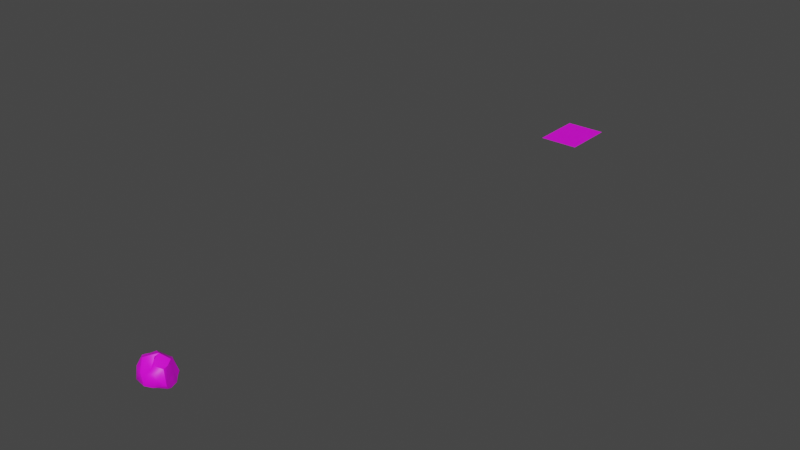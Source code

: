 # Source: Stone.blend  (saved by Blender 2.90.8; exported with 4.5.12 LTS)
import bpy
from mathutils import Matrix  # noqa: F401  (used for matrix-valued properties, if any)

bpy.ops.wm.read_factory_settings(use_empty=True)
scene = bpy.context.scene
scene.name = 'Scene'

# ---- collections
col_collection = bpy.data.collections.new('Collection'); scene.collection.children.link(col_collection)

# ---- images (referenced by path relative to the original .blend; pixels are not part of the script)
import os
ASSET_DIR = os.environ.get("B2B_ASSET_DIR", "")  # directory of the original .blend (textures are referenced by path, not embedded)
HERE = os.path.dirname(os.path.abspath(__file__))  # packed textures are extracted next to this script under _unpacked/

def load_image(name, relpath, width, height, colorspace="sRGB"):
    """Load a texture the original file referenced (path relative to the .blend, or extracted next to this script)."""
    p = next((c for c in (os.path.join(HERE, relpath), os.path.join(ASSET_DIR, relpath)) if relpath and os.path.exists(c)), "")
    if p:
        img = bpy.data.images.load(p, check_existing=True)
        img.name = name
    else:  # same state as the original file: an image datablock whose file is absent (Cycles renders it pink)
        img = bpy.data.images.new(name, width, height)
        img.source = "FILE"
        img.filepath = "//" + (relpath or name)
    img.colorspace_settings.name = colorspace
    return img
img_stone_albedo_png = load_image('stone_albedo.png', 'stone_albedo.png', 1024, 1024, 'sRGB')
img_paper_png = load_image('paper.png', 'paper.png', 1024, 1024, 'sRGB')

# ---- materials (node trees are filled in below, after node groups)
mat_stone = bpy.data.materials.new('Stone')
mat_stone.use_transparent_shadow = False
mat_paper = bpy.data.materials.new('Paper')
mat_paper.use_transparent_shadow = False

# ---- node groups
ng_auto_smooth = bpy.data.node_groups.new('Auto Smooth', 'GeometryNodeTree')
_s = ng_auto_smooth.interface.new_socket(name='Geometry', in_out='OUTPUT', socket_type='NodeSocketGeometry')
_s = ng_auto_smooth.interface.new_socket(name='Geometry', in_out='INPUT', socket_type='NodeSocketGeometry')
_s = ng_auto_smooth.interface.new_socket(name='Angle', in_out='INPUT', socket_type='NodeSocketFloat')
_s.subtype = 'ANGLE'
_s.min_value = 0.0
_s.max_value = 3.142
ng_auto_smooth.is_modifier = True
_N = ng_auto_smooth.nodes; _L = ng_auto_smooth.links
n0 = _N.new('NodeGroupOutput'); n0.name = 'Group Output'; n0.location = (480, -100)
n1 = _N.new('NodeGroupInput'); n1.name = 'Group Input'; n1.location = (-420, -300)
n2 = _N.new('NodeGroupInput'); n2.name = 'Group Input.001'; n2.location = (-60, -100)
n3 = _N.new('GeometryNodeSetShadeSmooth'); n3.name = 'Set Shade Smooth'; n3.location = (120, -100)
n3.domain = 'EDGE'
n4 = _N.new('GeometryNodeSetShadeSmooth'); n4.name = 'Set Shade Smooth.001'; n4.location = (300, -100)
n5 = _N.new('GeometryNodeInputMeshEdgeAngle'); n5.name = 'Edge Angle'; n5.location = (-420, -220)
n6 = _N.new('GeometryNodeInputEdgeSmooth'); n6.name = 'Is Edge Smooth'; n6.location = (-60, -160)
n7 = _N.new('GeometryNodeInputShadeSmooth'); n7.name = 'Is Face Smooth'; n7.location = (-240, -340)
n8 = _N.new('FunctionNodeBooleanMath'); n8.name = 'Boolean Math'; n8.location = (-60, -220)
n9 = _N.new('FunctionNodeCompare'); n9.name = 'Compare'; n9.location = (-240, -180)
n9.operation = 'LESS_EQUAL'
_L.new(n5.outputs[0], n9.inputs[0])
_L.new(n4.outputs[0], n0.inputs[0])
_L.new(n1.outputs[1], n9.inputs[1])
_L.new(n9.outputs[0], n8.inputs[0])
_L.new(n7.outputs[0], n8.inputs[1])
_L.new(n2.outputs[0], n3.inputs[0])
_L.new(n6.outputs[0], n3.inputs[1])
_L.new(n3.outputs[0], n4.inputs[0])
_L.new(n8.outputs[0], n3.inputs[2])
n0.is_active_output = True

# ---- material node trees
mat_stone.use_nodes = True; mat_stone.node_tree.nodes.clear()
_N = mat_stone.node_tree.nodes; _L = mat_stone.node_tree.links
n0 = _N.new('ShaderNodeBsdfPrincipled'); n0.name = 'Principled BSDF'; n0.location = (10, 300)
n0.distribution = 'GGX'
n0.subsurface_method = 'BURLEY'
n0.inputs[3].default_value = 1.45
n0.inputs[27].default_value = (0.0, 0.0, 0.0, 1.0)
n0.inputs[28].default_value = 1.0
n1 = _N.new('ShaderNodeOutputMaterial'); n1.name = 'Material Output'; n1.location = (300, 300)
n2 = _N.new('ShaderNodeTexImage'); n2.name = 'Image Texture'; n2.location = (-280, 280)
n2.image = img_stone_albedo_png
_L.new(n0.outputs[0], n1.inputs[0])
_L.new(n2.outputs[0], n0.inputs[0])
n1.is_active_output = True
mat_paper.use_nodes = True; mat_paper.node_tree.nodes.clear()
_N = mat_paper.node_tree.nodes; _L = mat_paper.node_tree.links
n0 = _N.new('ShaderNodeBsdfPrincipled'); n0.name = 'Principled BSDF'; n0.location = (10, 300)
n0.distribution = 'GGX'
n0.subsurface_method = 'BURLEY'
n0.inputs[3].default_value = 1.45
n0.inputs[27].default_value = (0.0, 0.0, 0.0, 1.0)
n0.inputs[28].default_value = 1.0
n1 = _N.new('ShaderNodeOutputMaterial'); n1.name = 'Material Output'; n1.location = (300, 300)
n2 = _N.new('ShaderNodeTexImage'); n2.name = 'Image Texture'; n2.location = (-280, 280)
n2.image = img_paper_png
_L.new(n0.outputs[0], n1.inputs[0])
_L.new(n2.outputs[0], n0.inputs[0])
n1.is_active_output = True

# ---- world
world_world = bpy.data.worlds.new('World'); scene.world = world_world
world_world.use_nodes = True; world_world.node_tree.nodes.clear()
_N = world_world.node_tree.nodes; _L = world_world.node_tree.links
n0 = _N.new('ShaderNodeOutputWorld'); n0.name = 'World Output'; n0.location = (300, 300)
n1 = _N.new('ShaderNodeBackground'); n1.name = 'Background'; n1.location = (10, 300)
n1.inputs[0].default_value = (0.05088, 0.05088, 0.05088, 1.0)
_L.new(n1.outputs[0], n0.inputs[0])
n0.is_active_output = True
world_world.color = (0.05088, 0.05088, 0.05088)
world_world.use_sun_shadow = False
world_world.sun_shadow_jitter_overblur = 0.0

# ---- meshes
me_stone = bpy.data.meshes.new('stone')
me_stone.from_pydata([(-0.06148, -0.0001296, 0.02621), (-0.05575, -0.02065, 0.06824), (-0.03808, 0.01764, 0.06518), (-0.03788, 0.0393, -0.03798), (-0.06765, 0.01705, -0.03218), (-0.04913, 0.04219, -0.01586), (-0.00986, -0.03335, -0.07553), (-0.02939, -0.0228, -0.07791), (0.008002, 0.006861, -0.06243), (0.05485, 0.03604, -0.0396), (0.0517, 0.04596, -0.00897), (0.07126, 0.02452, -0.001158), (-0.0002074, -0.05559, 0.0555), (0.01147, -0.05757, -0.01101), (0.04102, -0.05602, 0.01392), (0.00859, 0.01862, 0.07528), (-0.02674, 0.04518, 0.06102), (-0.02292, -0.02107, 0.08279), (-0.05985, -0.04304, 0.01674), (-0.07177, -0.01685, 0.01683), (-0.05618, -0.04052, -0.02131), (-0.03411, 0.03553, -0.05473), (-0.05386, -0.01109, -0.05407), (0.03362, -0.05582, -0.05098), (0.07798, -0.02079, -0.05227), (0.07797, 0.0028, -0.01925), (0.04448, 0.01321, 0.05317), (0.02928, -0.02821, 0.0756), (0.06497, -0.03504, 0.03895), (0.0721, -0.03747, 0.003629), (0.07667, -0.02434, 0.02244), (0.06247, 0.01497, 0.02971), (0.05568, 0.02963, 0.01103), (0.0225, 0.04533, 0.02938), (-0.0002765, 0.05058, 0.05426), (-0.04345, 0.03462, 0.02391), (-0.03998, -0.03163, -0.0763), (-0.05263, -0.04961, -0.04649), (-0.01572, -0.05571, -0.06732), (-0.0669, 0.01082, -0.000242), (-0.05178, 0.001106, -0.03349), (-0.06065, -0.02001, -0.02244), (-0.07472, -0.005315, 0.002713), (-0.02961, 0.05346, 0.02869), (-0.03255, 0.04691, 0.04831), (0.006663, 0.06909, 0.01427), (-0.01371, 0.05004, -0.04388), (-0.01192, 0.07082, -0.004839), (0.0632, -0.04635, -0.04978), (0.03771, -0.01271, -0.06169), (0.01919, -0.04831, -0.07325), (0.04278, -0.05157, 0.04225), (0.02246, 0.04478, 0.005989), (0.03443, 0.0397, -0.05092), (-0.01675, -0.04924, 0.0696), (-0.0111, 0.04188, -0.06246), (0.004399, 0.05041, -0.05722), (0.0003975, 0.07346, -0.01434), (-0.03616, -0.05047, 0.05973), (-0.04377, -0.05391, -0.04809), (-0.05022, -0.03834, 0.06029), (0.03179, 0.06203, 0.0006568), (0.01108, 0.06365, 0.003025), (-0.01212, -0.05746, -0.02341), (0.03953, 0.04812, 0.003396), (-0.06874, 0.001625, -0.01977), (-0.04783, 0.01478, -0.04297), (-0.05786, 0.01404, -0.04359), (0.07217, -0.03082, -0.02249), (0.03297, -0.05022, -0.06689), (0.05493, -0.04732, -0.06207), (0.009108, -0.05106, -0.07439), (0.06224, -0.04353, -0.01088), (0.07498, -0.03139, -0.05386), (-0.03577, -0.03813, 0.08094), (0.07815, 0.006386, -0.001823), (-0.04205, 0.02242, 0.03181), (-0.03826, 0.05939, 0.00528)], [], [(0, 1, 2), (3, 4, 5), (6, 7, 8), (9, 10, 11), (12, 13, 14), (15, 16, 17), (18, 19, 20), (21, 7, 22), (14, 13, 23), (24, 9, 25), (26, 27, 28), (29, 30, 28), (28, 31, 26), (26, 32, 33), (15, 34, 16), (4, 35, 5), (36, 37, 22), (38, 36, 6), (39, 35, 4), (40, 41, 42), (43, 44, 45), (46, 5, 47), (23, 48, 14), (49, 50, 8), (27, 51, 28), (51, 29, 28), (44, 34, 45), (33, 52, 45), (12, 51, 27), (17, 27, 15), (53, 9, 24), (9, 53, 10), (19, 18, 1), (17, 54, 27), (7, 55, 8), (56, 46, 57), (58, 18, 59), (60, 1, 18), (52, 61, 62), (61, 53, 57), (58, 59, 63), (59, 36, 38), (52, 64, 61), (33, 32, 52), (65, 40, 42), (3, 66, 67), (24, 25, 68), (22, 41, 40), (21, 22, 66), (26, 15, 27), (26, 34, 15), (69, 70, 23), (71, 23, 38), (34, 33, 45), (34, 26, 33), (18, 20, 37), (22, 37, 41), (47, 43, 45), (57, 62, 61), (14, 48, 72), (68, 73, 24), (2, 1, 17), (1, 60, 74), (46, 3, 5), (21, 55, 7), (31, 28, 30), (29, 75, 30), (74, 58, 54), (63, 54, 58), (66, 3, 21), (21, 3, 46), (30, 75, 31), (25, 9, 11), (74, 17, 1), (17, 74, 54), (22, 7, 36), (7, 6, 36), (31, 75, 11), (26, 31, 32), (44, 43, 35), (16, 2, 17), (59, 38, 63), (13, 38, 23), (64, 11, 10), (32, 31, 11), (0, 2, 76), (76, 2, 44), (29, 51, 14), (12, 14, 51), (55, 56, 8), (53, 56, 57), (19, 42, 41), (0, 35, 39), (54, 12, 27), (56, 53, 8), (8, 53, 24), (76, 44, 35), (0, 76, 35), (70, 49, 24), (8, 24, 49), (1, 0, 19), (42, 19, 0), (63, 13, 12), (63, 38, 13), (64, 10, 61), (10, 53, 61), (65, 42, 4), (4, 3, 67), (70, 24, 73), (72, 48, 73), (37, 59, 18), (37, 36, 59), (45, 62, 57), (45, 52, 62), (23, 70, 48), (70, 73, 48), (58, 60, 18), (58, 74, 60), (77, 5, 35), (5, 77, 47), (14, 72, 29), (68, 25, 29), (71, 38, 6), (71, 6, 8), (43, 77, 35), (43, 47, 77), (67, 66, 40), (66, 22, 40), (12, 54, 63), (49, 70, 69), (44, 2, 16), (16, 34, 44), (20, 19, 41), (37, 20, 41), (69, 23, 50), (69, 50, 49), (29, 25, 75), (25, 11, 75), (47, 45, 57), (57, 46, 47), (67, 65, 4), (67, 40, 65), (71, 50, 23), (71, 8, 50), (29, 72, 68), (72, 73, 68), (4, 42, 39), (42, 0, 39), (32, 11, 64), (52, 32, 64), (55, 46, 56), (55, 21, 46)])
me_stone.polygons.foreach_set('use_smooth', [True] * 152)
_k = set([(1, 2), (1, 19), (1, 74), (2, 16), (3, 21), (3, 66), (3, 67), (4, 5), (4, 42), (4, 67), (5, 77), (6, 7), (6, 71), (7, 36), (7, 55), (9, 10), (9, 24), (9, 53), (10, 61), (12, 51), (12, 54), (16, 34), (16, 44), (18, 19), (18, 37), (18, 58), (19, 42), (21, 55), (24, 73), (26, 28), (26, 34), (28, 29), (28, 51), (29, 72), (32, 52), (32, 64), (34, 45), (36, 37), (37, 59), (38, 59), (38, 71), (40, 42), (40, 66), (40, 67), (43, 44), (43, 77), (45, 57), (47, 57), (47, 77), (48, 70), (48, 72), (50, 69), (50, 71), (52, 62), (53, 56), (54, 58), (54, 74), (55, 56), (56, 57), (57, 61), (57, 62), (61, 64), (69, 70), (70, 73)])
me_stone.attributes.new('sharp_edge', 'BOOLEAN', 'EDGE').data.foreach_set('value', [ (min(e.vertices), max(e.vertices)) in _k for e in me_stone.edges])
_uv = me_stone.uv_layers.new(name='UVMap')
_uv.uv.foreach_set('vector', [0.2319, 0.799, 0.3669, 0.7459, 0.361, 0.876, 0.8145, 0.4434, 0.7346, 0.5244, 0.7426, 0.4175, 0.5048, 0.9555, 0.4389, 0.9369, 0.5372, 0.8185, 0.2755, 0.4032, 0.3341, 0.4923, 0.2536, 0.5311, 0.1297, 0.3797, 0.2344, 0.1968, 0.2945, 0.3021, 0.5698, 0.2441, 0.4312, 0.238, 0.5774, 0.0724, 0.6341, 0.6713, 0.5504, 0.6696, 0.6517, 0.5539, 0.4344, 0.3803, 0.6349, 0.3439, 0.5805, 0.4365, 0.2945, 0.3021, 0.2344, 0.1968, 0.3426, 0.1034, 0.0661, 0.4098, 0.2755, 0.4032, 0.1651, 0.4922, 0.6813, 0.3179, 0.7251, 0.1723, 0.8467, 0.2474, 0.0669, 0.6061, 0.1173, 0.6517, 0.1107, 0.7187, 0.1107, 0.7187, 0.259, 0.6418, 0.2922, 0.7244, 0.2922, 0.7244, 0.2961, 0.5704, 0.3951, 0.6252, 0.5698, 0.2441, 0.4875, 0.3124, 0.4312, 0.238, 0.0494, 0.8439, 0.2296, 0.9197, 0.1054, 0.9369, 0.6612, 0.3674, 0.6975, 0.4817, 0.5805, 0.4365, 0.851, 0.1471, 0.9185, 0.059, 0.9267, 0.1512, 0.1459, 0.8245, 0.2296, 0.9197, 0.0494, 0.8439, 0.5282, 0.4863, 0.5873, 0.543, 0.5231, 0.6246, 0.858, 0.8151, 0.8853, 0.7572, 0.9234, 0.9256, 0.881, 0.3936, 0.7426, 0.4175, 0.803, 0.2826, 0.3426, 0.1034, 0.4312, 0.1389, 0.2945, 0.3021, 0.6379, 0.8592, 0.6014, 0.982, 0.5372, 0.8185, 0.7251, 0.1723, 0.8275, 0.1558, 0.8467, 0.2474, 0.2708, 0.3872, 0.4031, 0.3054, 0.3453, 0.4015, 0.8853, 0.7572, 0.9766, 0.8005, 0.9234, 0.9256, 0.3951, 0.6252, 0.3744, 0.5512, 0.4727, 0.5596, 0.7243, 0.0461, 0.8275, 0.1558, 0.7251, 0.1723, 0.5774, 0.0724, 0.7251, 0.1723, 0.5698, 0.2441, 0.5986, 0.6995, 0.6683, 0.6909, 0.7671, 0.8541, 0.8166, 0.5511, 0.8524, 0.6138, 0.7197, 0.569, 0.9804, 0.7156, 0.8947, 0.7034, 0.9809, 0.5497, 0.5774, 0.0724, 0.6623, 0.0203, 0.7251, 0.1723, 0.4389, 0.9369, 0.4569, 0.7262, 0.5372, 0.8185, 0.9492, 0.3865, 0.881, 0.3936, 0.8506, 0.274, 0.0222, 0.3532, 0.002, 0.2013, 0.1144, 0.0282, 0.9216, 0.5671, 0.9809, 0.5497, 0.8947, 0.7034, 0.0619, 0.7032, 0.0032, 0.6813, 0.051, 0.6357, 0.6829, 0.6438, 0.8524, 0.6138, 0.7253, 0.7473, 0.0222, 0.3532, 0.1144, 0.0282, 0.1789, 0.1349, 0.8125, 0.0532, 0.9185, 0.059, 0.851, 0.1471, 0.0619, 0.7032, 0.0133, 0.7302, 0.0032, 0.6813, 0.3951, 0.6252, 0.2961, 0.5704, 0.3744, 0.5512, 0.0425, 0.9128, 0.0149, 0.9746, 0.0274, 0.8379, 0.4355, 0.4956, 0.3666, 0.4545, 0.3678, 0.4225, 0.0661, 0.4098, 0.1651, 0.4922, 0.0659, 0.5164, 0.5805, 0.4365, 0.5873, 0.543, 0.5282, 0.4863, 0.4344, 0.3803, 0.5805, 0.4365, 0.4915, 0.4449, 0.6813, 0.3179, 0.5698, 0.2441, 0.7251, 0.1723, 0.6813, 0.3179, 0.4875, 0.3124, 0.5698, 0.2441, 0.3599, 0.0559, 0.4198, 0.0938, 0.3426, 0.1034, 0.298, 0.0081, 0.3426, 0.1034, 0.2162, 0.002, 0.4561, 0.7073, 0.3951, 0.6252, 0.4727, 0.5596, 0.4561, 0.7073, 0.2922, 0.7244, 0.3951, 0.6252, 0.6341, 0.6713, 0.6517, 0.5539, 0.6975, 0.4817, 0.5805, 0.4365, 0.6975, 0.4817, 0.5873, 0.543, 0.8432, 0.9415, 0.858, 0.8151, 0.9234, 0.9256, 0.0366, 0.5759, 0.051, 0.6357, 0.0032, 0.6813, 0.2945, 0.3021, 0.4312, 0.1389, 0.3877, 0.2521, 0.0659, 0.5164, 0.0356, 0.416, 0.0661, 0.4098, 0.4628, 0.1424, 0.5034, 0.0065, 0.5774, 0.0724, 0.9809, 0.5497, 0.9216, 0.5671, 0.9116, 0.4891, 0.881, 0.3936, 0.8145, 0.4434, 0.7426, 0.4175, 0.4344, 0.3803, 0.4207, 0.3252, 0.6349, 0.3439, 0.259, 0.6418, 0.1107, 0.7187, 0.1173, 0.6517, 0.0669, 0.6061, 0.1901, 0.5442, 0.1173, 0.6517, 0.9116, 0.4891, 0.8661, 0.5511, 0.8415, 0.4963, 0.1789, 0.1349, 0.0687, 0.4032, 0.0222, 0.3532, 0.4915, 0.4449, 0.411, 0.4316, 0.4344, 0.3803, 0.8584, 0.4738, 0.8145, 0.4434, 0.881, 0.3936, 0.1173, 0.6517, 0.1901, 0.5442, 0.259, 0.6418, 0.1651, 0.4922, 0.2755, 0.4032, 0.2536, 0.5311, 0.585, 0.002, 0.5774, 0.0724, 0.5034, 0.0065, 0.5774, 0.0724, 0.585, 0.002, 0.6623, 0.0203, 0.5805, 0.4365, 0.6349, 0.3439, 0.6612, 0.3674, 0.9497, 0.085, 0.9267, 0.1512, 0.9185, 0.059, 0.259, 0.6418, 0.1901, 0.5442, 0.2536, 0.5311, 0.2922, 0.7244, 0.259, 0.6418, 0.2961, 0.5704, 0.3068, 0.9661, 0.2497, 0.9901, 0.2296, 0.9197, 0.4312, 0.238, 0.4628, 0.1424, 0.5774, 0.0724, 0.1144, 0.0282, 0.2162, 0.002, 0.1789, 0.1349, 0.2344, 0.1968, 0.2162, 0.002, 0.3426, 0.1034, 0.364, 0.5338, 0.2536, 0.5311, 0.3341, 0.4923, 0.2961, 0.5704, 0.259, 0.6418, 0.2536, 0.5311, 0.2319, 0.799, 0.361, 0.876, 0.258, 0.8872, 0.258, 0.8872, 0.361, 0.876, 0.3068, 0.9661, 0.4031, 0.3054, 0.2708, 0.3872, 0.2945, 0.3021, 0.1297, 0.3797, 0.2945, 0.3021, 0.2708, 0.3872, 0.4569, 0.7262, 0.4995, 0.689, 0.5372, 0.8185, 0.8524, 0.6138, 0.87, 0.7115, 0.7253, 0.7473, 0.5504, 0.6696, 0.5231, 0.6246, 0.5873, 0.543, 0.2319, 0.799, 0.2296, 0.9197, 0.1459, 0.8245, 0.6623, 0.0203, 0.7243, 0.0461, 0.7251, 0.1723, 0.4995, 0.689, 0.5986, 0.6995, 0.5372, 0.8185, 0.5372, 0.8185, 0.5986, 0.6995, 0.7671, 0.8541, 0.258, 0.8872, 0.3068, 0.9661, 0.2296, 0.9197, 0.2319, 0.799, 0.258, 0.8872, 0.2296, 0.9197, 0.7122, 0.9516, 0.6379, 0.8592, 0.7671, 0.8541, 0.5372, 0.8185, 0.7671, 0.8541, 0.6379, 0.8592, 0.3669, 0.7459, 0.2319, 0.799, 0.2007, 0.7397, 0.153, 0.769, 0.2007, 0.7397, 0.2319, 0.799, 0.1789, 0.1349, 0.2344, 0.1968, 0.1297, 0.3797, 0.1789, 0.1349, 0.2162, 0.002, 0.2344, 0.1968, 0.364, 0.5338, 0.3341, 0.4923, 0.4127, 0.5143, 0.7197, 0.569, 0.8524, 0.6138, 0.6829, 0.6438, 0.0425, 0.9128, 0.0274, 0.8379, 0.0844, 0.9583, 0.7346, 0.5244, 0.8145, 0.4434, 0.7802, 0.534, 0.7122, 0.9516, 0.7671, 0.8541, 0.7648, 0.888, 0.0472, 0.5691, 0.0059, 0.4477, 0.0356, 0.416, 0.0885, 0.0233, 0.1144, 0.0282, 0.002, 0.2013, 0.8174, 0.0225, 0.9185, 0.059, 0.8125, 0.0532, 0.4727, 0.5596, 0.4421, 0.5275, 0.4697, 0.4664, 0.4727, 0.5596, 0.3744, 0.5512, 0.4421, 0.5275, 0.3426, 0.1034, 0.4198, 0.0938, 0.4312, 0.1389, 0.002, 0.4123, 0.0356, 0.416, 0.0059, 0.4477, 0.8661, 0.5511, 0.9216, 0.5671, 0.8947, 0.7034, 0.8661, 0.5511, 0.9116, 0.4891, 0.9216, 0.5671, 0.1714, 0.9971, 0.1054, 0.9369, 0.2296, 0.9197, 0.7426, 0.4175, 0.7226, 0.3298, 0.803, 0.2826, 0.2945, 0.3021, 0.3877, 0.2521, 0.4031, 0.3054, 0.0659, 0.5164, 0.1651, 0.4922, 0.0669, 0.6061, 0.8862, 0.2216, 0.851, 0.1471, 0.9267, 0.1512, 0.5732, 0.9963, 0.5048, 0.9555, 0.5372, 0.8185, 0.2497, 0.9901, 0.1714, 0.9971, 0.2296, 0.9197, 0.858, 0.8151, 0.8432, 0.9415, 0.7951, 0.862, 0.3678, 0.4225, 0.3666, 0.4545, 0.3187, 0.4387, 0.4915, 0.4449, 0.5805, 0.4365, 0.5282, 0.4863, 0.1297, 0.3797, 0.0687, 0.4032, 0.1789, 0.1349, 0.6379, 0.8592, 0.7122, 0.9516, 0.6471, 0.9754, 0.3068, 0.9661, 0.361, 0.876, 0.3498, 0.9679, 0.9223, 0.7351, 0.9766, 0.8005, 0.8853, 0.7572, 0.6517, 0.5539, 0.5504, 0.6696, 0.5873, 0.543, 0.6975, 0.4817, 0.6517, 0.5539, 0.5873, 0.543, 0.3599, 0.0559, 0.3426, 0.1034, 0.3272, 0.0223, 0.6471, 0.9754, 0.6014, 0.982, 0.6379, 0.8592, 0.0669, 0.6061, 0.1651, 0.4922, 0.1901, 0.5442, 0.1651, 0.4922, 0.2536, 0.5311, 0.1901, 0.5442, 0.8432, 0.9415, 0.9234, 0.9256, 0.8573, 0.987, 0.8506, 0.274, 0.881, 0.3936, 0.803, 0.2826, 0.0629, 1.002, 0.0425, 0.9128, 0.0844, 0.9583, 0.0629, 1.002, 0.0149, 0.9746, 0.0425, 0.9128, 0.298, 0.0081, 0.3272, 0.0223, 0.3426, 0.1034, 0.5732, 0.9963, 0.5372, 0.8185, 0.6014, 0.982, 0.0669, 0.6061, 0.0472, 0.5691, 0.0659, 0.5164, 0.0472, 0.5691, 0.0356, 0.416, 0.0659, 0.5164, 0.0494, 0.8439, 0.153, 0.769, 0.1459, 0.8245, 0.153, 0.769, 0.2319, 0.799, 0.1459, 0.8245, 0.2961, 0.5704, 0.2536, 0.5311, 0.364, 0.5338, 0.0619, 0.7032, 0.0184, 0.8114, 0.0133, 0.7302, 0.9258, 0.4374, 0.881, 0.3936, 0.9492, 0.3865, 0.9258, 0.4374, 0.8584, 0.4738, 0.881, 0.3936])
me_stone.materials.append(mat_stone)
me_stone.use_remesh_fix_poles = True
me_stone.use_remesh_preserve_attributes = False
me_stone.use_mirror_vertex_groups = False
me_stone.update()
me_stone.normals_split_custom_set([tuple(v) for v in zip(*[iter([-0.8362, 0.4276, 0.3434, -0.858, 0.4058, 0.3151, -0.8714, 0.4179, 0.2571, -0.4957, 0.7878, -0.3656, -0.5708, 0.6249, -0.5326, -0.5248, 0.759, -0.3854, 0.2373, 0.204, -0.9498, 0.2448, 0.188, -0.9512, 0.2325, 0.1795, -0.9559, 0.8294, 0.5143, -0.2183, 0.6914, 0.6741, 0.2597, 0.8199, 0.5542, 0.1435, -0.1636, -0.984, 0.07092, 0.01867, -0.9998, 0.0008124, 0.2922, -0.9546, 0.05879, 0.239, 0.3719, 0.897, -0.08651, 0.422, 0.9025, -0.08645, 0.007312, 0.9962, -0.9169, -0.3825, -0.1139, -0.9, -0.398, -0.1777, -0.9752, -0.1889, -0.1157, -0.6654, 0.3621, -0.6528, -0.5272, 0.3625, -0.7685, -0.8807, 0.1718, -0.4413, 0.2922, -0.9546, 0.05879, 0.01867, -0.9998, 0.0008124, 0.1601, -0.9745, -0.1574, 0.9971, -0.0755, 0.002232, 0.8294, 0.5143, -0.2183, 0.977, 0.1765, -0.1193, 0.6044, 0.2827, 0.7449, 0.4303, -0.2605, 0.8643, 0.668, -0.2572, 0.6983, 0.93, -0.3642, -0.04999, 0.9442, -0.14, 0.2983, 0.8406, -0.07353, 0.5367, 0.8406, -0.07353, 0.5367, 0.7247, 0.4811, 0.4933, 0.6705, 0.5367, 0.5123, 0.6705, 0.5367, 0.5123, 0.5473, 0.7445, 0.3823, 0.6267, 0.7296, 0.2737, 0.239, 0.3719, 0.897, 0.2394, 0.5791, 0.7793, -0.08651, 0.422, 0.9025, -0.8339, 0.5281, 0.1605, -0.8544, 0.4011, 0.3302, -0.8721, 0.4426, 0.2088, -0.7154, 0.2304, -0.6596, -0.9572, -0.1238, -0.2617, -0.8807, 0.1718, -0.4413, -0.2363, -0.4598, -0.856, -0.2115, -0.4853, -0.8484, -0.07528, -0.3032, -0.9499, -0.8319, 0.513, 0.2114, -0.8544, 0.4011, 0.3302, -0.8339, 0.5281, 0.1605, -0.9513, 0.2519, -0.1775, -0.9559, -0.06631, -0.2861, -0.8908, -0.343, -0.2981, -0.2803, 0.9149, 0.2906, -0.1954, 0.9385, 0.2846, -0.208, 0.929, 0.3059, -0.4031, 0.8193, -0.4078, -0.5248, 0.759, -0.3854, -0.4812, 0.7835, -0.393, 0.1601, -0.9745, -0.1574, 0.3476, -0.9359, -0.0569, 0.2922, -0.9546, 0.05879, 0.2522, 0.2686, -0.9297, 0.2034, 0.1658, -0.965, 0.2325, 0.1795, -0.9559, 0.4303, -0.2605, 0.8643, 0.424, -0.6522, 0.6284, 0.668, -0.2572, 0.6983, 0.3499, -0.9255, 0.145, 0.5434, -0.8363, 0.07229, 0.6048, -0.7768, 0.1755, -0.1954, 0.9385, 0.2846, -0.1696, 0.9216, 0.3491, -0.208, 0.929, 0.3059, 0.6267, 0.7296, 0.2737, 0.6718, 0.7407, -0.005858, 0.7679, 0.6295, 0.1185, 0.2565, -0.7361, 0.6263, 0.424, -0.6522, 0.6284, 0.4303, -0.2605, 0.8643, -0.08645, 0.007312, 0.9962, 0.4303, -0.2605, 0.8643, 0.239, 0.3719, 0.897, 0.3042, 0.2163, -0.9277, 0.4999, 0.3774, -0.7795, 0.2938, 0.178, -0.9391, 0.3103, 0.9132, -0.2642, 0.4026, 0.8496, -0.3408, 0.4537, 0.8349, -0.3116, -0.8821, -0.4022, 0.2452, -0.8468, -0.4734, 0.2426, -0.8291, -0.4256, 0.3626, -0.08645, 0.007312, 0.9962, 0.1986, -0.5206, 0.8304, 0.4303, -0.2605, 0.8643, 0.2448, 0.188, -0.9512, 0.2585, 0.14, -0.9558, 0.2325, 0.1795, -0.9559, -0.3422, 0.829, -0.4424, -0.4031, 0.8193, -0.4078, -0.4497, 0.792, -0.4129, -0.07942, -0.9938, 0.07765, -0.3937, -0.9175, 0.05631, -0.2401, -0.9706, 0.01806, -0.7489, -0.5701, 0.3379, -0.8291, -0.4256, 0.3626, -0.8468, -0.4734, 0.2426, 0.09928, 0.2865, 0.9529, 0.1235, 0.4066, 0.9052, 0.1335, 0.7371, 0.6625, 0.4735, 0.8168, -0.3295, 0.4026, 0.8496, -0.3408, 0.434, 0.8263, -0.359, -0.07942, -0.9938, 0.07765, -0.2401, -0.9706, 0.01806, -0.06248, -0.998, 0.004168, -0.4411, -0.6743, -0.5922, -0.2115, -0.4853, -0.8484, -0.2363, -0.4598, -0.856, 0.09928, 0.2865, 0.9529, 0.07237, 0.3542, 0.9324, 0.1235, 0.4066, 0.9052, 0.6267, 0.7296, 0.2737, 0.5473, 0.7445, 0.3823, 0.6718, 0.7407, -0.005858, -0.6949, -0.5874, -0.4148, -0.4536, -0.7137, -0.5338, -0.6766, -0.6334, -0.3754, 0.04732, 0.1807, -0.9824, 0.07086, -0.1301, -0.989, 0.08096, -0.301, -0.9502, 0.9971, -0.0755, 0.002232, 0.977, 0.1765, -0.1193, 0.9196, -0.3917, 0.03039, -0.8807, 0.1718, -0.4413, -0.9559, -0.06631, -0.2861, -0.9513, 0.2519, -0.1775, -0.6654, 0.3621, -0.6528, -0.8807, 0.1718, -0.4413, -0.8978, 0.3427, -0.2768, 0.6044, 0.2827, 0.7449, 0.239, 0.3719, 0.897, 0.4303, -0.2605, 0.8643, 0.6044, 0.2827, 0.7449, 0.2394, 0.5791, 0.7793, 0.239, 0.3719, 0.897, 0.09298, -0.9377, -0.3348, 0.2754, -0.9418, -0.1929, 0.1601, -0.9745, -0.1574, 0.1461, -0.9283, -0.3419, 0.1601, -0.9745, -0.1574, -0.006225, -0.9957, -0.09271, 0.6021, 0.6873, 0.4064, 0.6267, 0.7296, 0.2737, 0.7679, 0.6295, 0.1185, 0.6021, 0.6873, 0.4064, 0.6705, 0.5367, 0.5123, 0.6267, 0.7296, 0.2737, -0.9169, -0.3825, -0.1139, -0.9752, -0.1889, -0.1157, -0.9572, -0.1238, -0.2617, -0.8807, 0.1718, -0.4413, -0.9572, -0.1238, -0.2617, -0.9559, -0.06631, -0.2861, -0.1847, 0.947, 0.2627, -0.2803, 0.9149, 0.2906, -0.208, 0.929, 0.3059, 0.1195, 0.8941, 0.4316, 0.1335, 0.7371, 0.6625, 0.1235, 0.4066, 0.9052, 0.2922, -0.9546, 0.05879, 0.3476, -0.9359, -0.0569, 0.5484, -0.8348, 0.04867, 0.9196, -0.3917, 0.03039, 0.8748, -0.4845, -0.0017, 0.9971, -0.0755, 0.002232, -0.3527, 0.2696, 0.896, -0.3914, 0.2332, 0.8902, -0.08645, 0.007312, 0.9962, -0.8291, -0.4256, 0.3626, -0.7489, -0.5701, 0.3379, -0.502, -0.7085, 0.496, -0.4031, 0.8193, -0.4078, -0.4957, 0.7878, -0.3656, -0.5248, 0.759, -0.3854, -0.6654, 0.3621, -0.6528, -0.3794, 0.3151, -0.8699, -0.5272, 0.3625, -0.7685, 0.7247, 0.4811, 0.4933, 0.8406, -0.07353, 0.5367, 0.9442, -0.14, 0.2983, 0.93, -0.3642, -0.04999, 0.9784, 0.1744, 0.1113, 0.9442, -0.14, 0.2983, -0.502, -0.7085, 0.496, -0.488, -0.7814, 0.389, -0.1986, -0.8455, 0.4957, -0.06248, -0.998, 0.004168, -0.119, -0.9895, 0.08152, -0.07942, -0.9938, 0.07765, -0.8978, 0.3427, -0.2768, -0.8658, 0.4096, -0.2876, -0.6654, 0.3621, -0.6528, -0.4179, 0.8418, -0.3418, -0.4957, 0.7878, -0.3656, -0.4031, 0.8193, -0.4078, 0.9442, -0.14, 0.2983, 0.9784, 0.1744, 0.1113, 0.7247, 0.4811, 0.4933, 0.977, 0.1765, -0.1193, 0.8294, 0.5143, -0.2183, 0.8199, 0.5542, 0.1435, -0.04313, -0.07551, 0.9962, -0.08645, 0.007312, 0.9962, -0.3914, 0.2332, 0.8902, -0.08645, 0.007312, 0.9962, -0.04313, -0.07551, 0.9962, 0.1986, -0.5206, 0.8304, -0.8807, 0.1718, -0.4413, -0.5272, 0.3625, -0.7685, -0.7154, 0.2304, -0.6596, 0.01423, -0.1959, -0.9805, -0.07528, -0.3032, -0.9499, -0.2115, -0.4853, -0.8484, 0.7247, 0.4811, 0.4933, 0.9784, 0.1744, 0.1113, 0.8199, 0.5542, 0.1435, 0.6705, 0.5367, 0.5123, 0.7247, 0.4811, 0.4933, 0.5473, 0.7445, 0.3823, -0.8927, 0.3776, 0.2459, -0.8106, 0.5341, 0.2403, -0.8544, 0.4011, 0.3302, -0.08651, 0.422, 0.9025, -0.3527, 0.2696, 0.896, -0.08645, 0.007312, 0.9962, -0.2401, -0.9706, 0.01806, -0.006225, -0.9957, -0.09271, -0.06248, -0.998, 0.004168, 0.01867, -0.9998, 0.0008124, -0.006225, -0.9957, -0.09271, 0.1601, -0.9745, -0.1574, 0.6339, 0.5678, 0.5251, 0.8199, 0.5542, 0.1435, 0.6914, 0.6741, 0.2597, 0.5473, 0.7445, 0.3823, 0.7247, 0.4811, 0.4933, 0.8199, 0.5542, 0.1435, -0.8362, 0.4276, 0.3434, -0.8714, 0.4179, 0.2571, -0.8289, 0.392, 0.399, -0.8289, 0.392, 0.399, -0.8714, 0.4179, 0.2571, -0.8927, 0.3776, 0.2459, 0.5434, -0.8363, 0.07229, 0.3499, -0.9255, 0.145, 0.2922, -0.9546, 0.05879, -0.1636, -0.984, 0.07092, 0.2922, -0.9546, 0.05879, 0.3499, -0.9255, 0.145, 0.2585, 0.14, -0.9558, 0.2497, 0.1354, -0.9588, 0.2325, 0.1795, -0.9559, 0.4026, 0.8496, -0.3408, 0.3816, 0.8286, -0.4097, 0.434, 0.8263, -0.359, -0.9, -0.398, -0.1777, -0.8908, -0.343, -0.2981, -0.9559, -0.06631, -0.2861, -0.8362, 0.4276, 0.3434, -0.8544, 0.4011, 0.3302, -0.8319, 0.513, 0.2114, 0.1986, -0.5206, 0.8304, 0.2565, -0.7361, 0.6263, 0.4303, -0.2605, 0.8643, 0.2497, 0.1354, -0.9588, 0.3042, 0.2163, -0.9277, 0.2325, 0.1795, -0.9559, 0.2325, 0.1795, -0.9559, 0.3042, 0.2163, -0.9277, 0.2938, 0.178, -0.9391, -0.8289, 0.392, 0.399, -0.8927, 0.3776, 0.2459, -0.8544, 0.4011, 0.3302, -0.8362, 0.4276, 0.3434, -0.8289, 0.392, 0.399, -0.8544, 0.4011, 0.3302, 0.2335, 0.1168, -0.9653, 0.2522, 0.2686, -0.9297, 0.2938, 0.178, -0.9391, 0.2325, 0.1795, -0.9559, 0.2938, 0.178, -0.9391, 0.2522, 0.2686, -0.9297, -0.858, 0.4058, 0.3151, -0.8362, 0.4276, 0.3434, -0.8691, 0.3265, 0.3716, -0.8559, 0.4121, 0.3123, -0.8691, 0.3265, 0.3716, -0.8362, 0.4276, 0.3434, -0.06248, -0.998, 0.004168, 0.01867, -0.9998, 0.0008124, -0.1636, -0.984, 0.07092, -0.06248, -0.998, 0.004168, -0.006225, -0.9957, -0.09271, 0.01867, -0.9998, 0.0008124, 0.6339, 0.5678, 0.5251, 0.6914, 0.6741, 0.2597, 0.6649, 0.4823, 0.5703, 0.4537, 0.8349, -0.3116, 0.4026, 0.8496, -0.3408, 0.4735, 0.8168, -0.3295, -0.6949, -0.5874, -0.4148, -0.6766, -0.6334, -0.3754, -0.7829, -0.3557, -0.5104, -0.5708, 0.6249, -0.5326, -0.4957, 0.7878, -0.3656, -0.5446, 0.5676, -0.6174, 0.2335, 0.1168, -0.9653, 0.2938, 0.178, -0.9391, 0.3497, 0.04192, -0.9359, 0.7451, -0.6622, -0.0794, 0.7497, -0.6382, -0.1752, 0.8748, -0.4845, -0.0017, -0.4301, -0.9017, 0.04452, -0.2401, -0.9706, 0.01806, -0.3937, -0.9175, 0.05631, -0.4359, -0.6768, -0.5932, -0.2115, -0.4853, -0.8484, -0.4411, -0.6743, -0.5922, 0.7679, 0.6295, 0.1185, 0.7917, 0.6107, 0.01621, 0.7197, 0.6924, -0.05171, 0.7679, 0.6295, 0.1185, 0.6718, 0.7407, -0.005858, 0.7917, 0.6107, 0.01621, 0.1601, -0.9745, -0.1574, 0.2754, -0.9418, -0.1929, 0.3476, -0.9359, -0.0569, 0.6649, -0.6322, -0.3978, 0.8748, -0.4845, -0.0017, 0.7497, -0.6382, -0.1752, -0.488, -0.7814, 0.389, -0.7489, -0.5701, 0.3379, -0.8468, -0.4734, 0.2426, -0.488, -0.7814, 0.389, -0.502, -0.7085, 0.496, -0.7489, -0.5701, 0.3379, -0.878, 0.3914, 0.2757, -0.8721, 0.4426, 0.2088, -0.8544, 0.4011, 0.3302, -0.5248, 0.759, -0.3854, -0.4879, 0.7828, -0.3862, -0.4812, 0.7835, -0.393, 0.2922, -0.9546, 0.05879, 0.5484, -0.8348, 0.04867, 0.5434, -0.8363, 0.07229, 0.9196, -0.3917, 0.03039, 0.977, 0.1765, -0.1193, 0.93, -0.3642, -0.04999, -0.2121, -0.2873, -0.9341, -0.2363, -0.4598, -0.856, -0.07528, -0.3032, -0.9499, 0.1289, 0.2029, -0.9707, 0.2373, 0.204, -0.9498, 0.2325, 0.1795, -0.9559, -0.8106, 0.5341, 0.2403, -0.878, 0.3914, 0.2757, -0.8544, 0.4011, 0.3302, -0.2803, 0.9149, 0.2906, -0.1847, 0.947, 0.2627, -0.2671, 0.9061, 0.3281, 0.08096, -0.301, -0.9502, 0.07086, -0.1301, -0.989, 0.0928, -0.585, -0.8057, -0.8978, 0.3427, -0.2768, -0.8807, 0.1718, -0.4413, -0.9513, 0.2519, -0.1775, -0.1636, -0.984, 0.07092, -0.119, -0.9895, 0.08152, -0.06248, -0.998, 0.004168, 0.2522, 0.2686, -0.9297, 0.2335, 0.1168, -0.9653, 0.3279, 0.08876, -0.9405, -0.8927, 0.3776, 0.2459, -0.8714, 0.4179, 0.2571, -0.8121, 0.399, 0.4258, -0.1473, 0.9689, 0.1988, -0.1696, 0.9216, 0.3491, -0.1954, 0.9385, 0.2846, -0.9752, -0.1889, -0.1157, -0.9, -0.398, -0.1777, -0.9559, -0.06631, -0.2861, -0.9572, -0.1238, -0.2617, -0.9752, -0.1889, -0.1157, -0.9559, -0.06631, -0.2861, 0.09298, -0.9377, -0.3348, 0.1601, -0.9745, -0.1574, 0.2281, -0.8683, -0.4405, 0.3279, 0.08876, -0.9405, 0.2034, 0.1658, -0.965, 0.2522, 0.2686, -0.9297, 0.93, -0.3642, -0.04999, 0.977, 0.1765, -0.1193, 0.9784, 0.1744, 0.1113, 0.977, 0.1765, -0.1193, 0.8199, 0.5542, 0.1435, 0.9784, 0.1744, 0.1113, -0.1847, 0.947, 0.2627, -0.208, 0.929, 0.3059, -0.08165, 0.9824, 0.1682, -0.4497, 0.792, -0.4129, -0.4031, 0.8193, -0.4078, -0.4812, 0.7835, -0.393, -0.6127, -0.5506, -0.567, -0.6949, -0.5874, -0.4148, -0.7829, -0.3557, -0.5104, -0.6127, -0.5506, -0.567, -0.4536, -0.7137, -0.5338, -0.6949, -0.5874, -0.4148, 0.1461, -0.9283, -0.3419, 0.2281, -0.8683, -0.4405, 0.1601, -0.9745, -0.1574, 0.1289, 0.2029, -0.9707, 0.2325, 0.1795, -0.9559, 0.2034, 0.1658, -0.965, 0.93, -0.3642, -0.04999, 0.7451, -0.6622, -0.0794, 0.9196, -0.3917, 0.03039, 0.7451, -0.6622, -0.0794, 0.8748, -0.4845, -0.0017, 0.9196, -0.3917, 0.03039, -0.8339, 0.5281, 0.1605, -0.8559, 0.4121, 0.3123, -0.8319, 0.513, 0.2114, -0.8559, 0.4121, 0.3123, -0.8362, 0.4276, 0.3434, -0.8319, 0.513, 0.2114, 0.5473, 0.7445, 0.3823, 0.8199, 0.5542, 0.1435, 0.6339, 0.5678, 0.5251, 0.09928, 0.2865, 0.9529, 0.05504, 0.4217, 0.9051, 0.07237, 0.3542, 0.9324, -0.3479, 0.8392, -0.4179, -0.4031, 0.8193, -0.4078, -0.3422, 0.829, -0.4424, -0.3479, 0.8392, -0.4179, -0.4179, 0.8418, -0.3418, -0.4031, 0.8193, -0.4078])] * 3)])
me_plane_009 = bpy.data.meshes.new('Plane.009')
me_plane_009.from_pydata([(-0.11, -0.1485, 0.0), (0.11, -0.1485, 0.0), (-0.11, 0.1485, 0.0), (0.11, 0.1485, 0.0), (-0.11, -0.004932, 0.0), (0.11, 0.002432, 0.0), (0.001823, -0.001189, 0.0), (-0.002879, -0.1485, 0.0), (-0.007714, 0.1485, 0.0)], [], [(5, 3, 8, 6), (7, 6, 4, 0), (6, 8, 2, 4), (1, 5, 6, 7)])
_uv = me_plane_009.uv_layers.new(name='UVMap')
_uv.uv.foreach_set('vector', [0.9961, 0.4956, 0.9961, 0.9683, 0.4652, 0.9683, 0.5082, 0.4839, 0.487, 0.007135, 0.5082, 0.4839, 0.003902, 0.4717, 0.003902, 0.007135, 0.5082, 0.4839, 0.4652, 0.9683, 0.003902, 0.9683, 0.003902, 0.4717, 0.9961, 0.007135, 0.9961, 0.4956, 0.5082, 0.4839, 0.487, 0.007135])
me_plane_009.materials.append(mat_paper)
me_plane_009.use_remesh_fix_poles = True
me_plane_009.use_remesh_preserve_attributes = False
me_plane_009.use_mirror_vertex_groups = False
me_plane_009.update()

# ---- objects
ob_stone = bpy.data.objects.new('stone', me_stone)
ob_plane_001 = bpy.data.objects.new('Plane.001', me_plane_009)

# ---- transforms, parenting, visibility, modifiers, constraints
ob_stone.location = (0.09836, -3.138, 0.05782)
ob_stone.rotation_euler = (1.557, -0.02096, -0.905)
ob_stone.lineart.crease_threshold = 0.0
ob_plane_001.location = (0.0, 0.0, 0.0)
ob_plane_001.lineart.crease_threshold = 0.0
_m = ob_plane_001.modifiers.new('Auto Smooth', 'NODES')
_m.node_group = ng_auto_smooth
_gi = [s.identifier for s in ng_auto_smooth.interface.items_tree if s.item_type == 'SOCKET' and s.in_out == 'INPUT']
_m[_gi[1]] = 0.5236  # Angle

# ---- collection membership
col_collection.objects.link(ob_stone)
col_collection.objects.link(ob_plane_001)

# ---- scene / render settings (as saved in the file)
scene.frame_start = 0; scene.frame_end = 228; scene.frame_set(98)
scene.render.engine = 'BLENDER_EEVEE_NEXT'
scene.cycles.use_denoising = False
scene.cycles.samples = 128
scene.cycles.sampling_pattern = 'TABULATED_SOBOL'
scene.cycles.use_adaptive_sampling = False
scene.cycles.use_light_tree = False
scene.view_settings.view_transform = 'Filmic'
bpy.context.view_layer.update()

# ---- added for rendering (the .blend has no active camera and no usable light): camera, sun
cam_auto = bpy.data.cameras.new('AutoCamera')
cam_auto.lens = 50.0
cam_auto.sensor_width = 36.0
cam_auto.clip_end = 1000.0
ob_auto_camera = bpy.data.objects.new('AutoCamera', cam_auto)
scene.collection.objects.link(ob_auto_camera)
ob_auto_camera.location = (3.07338, -5.25643, 2.48595)
ob_auto_camera.rotation_euler = (1.09748, -7.21219e-08, 0.694738)
scene.camera = ob_auto_camera
light_auto_sun = bpy.data.lights.new('AutoSun', 'SUN')
light_auto_sun.energy = 3.0
light_auto_sun.angle = 0.0523599
ob_auto_sun = bpy.data.objects.new('AutoSun', light_auto_sun)
scene.collection.objects.link(ob_auto_sun)
ob_auto_sun.rotation_euler = (0.872665, 0.174533, 0.523599)
bpy.context.view_layer.update()
